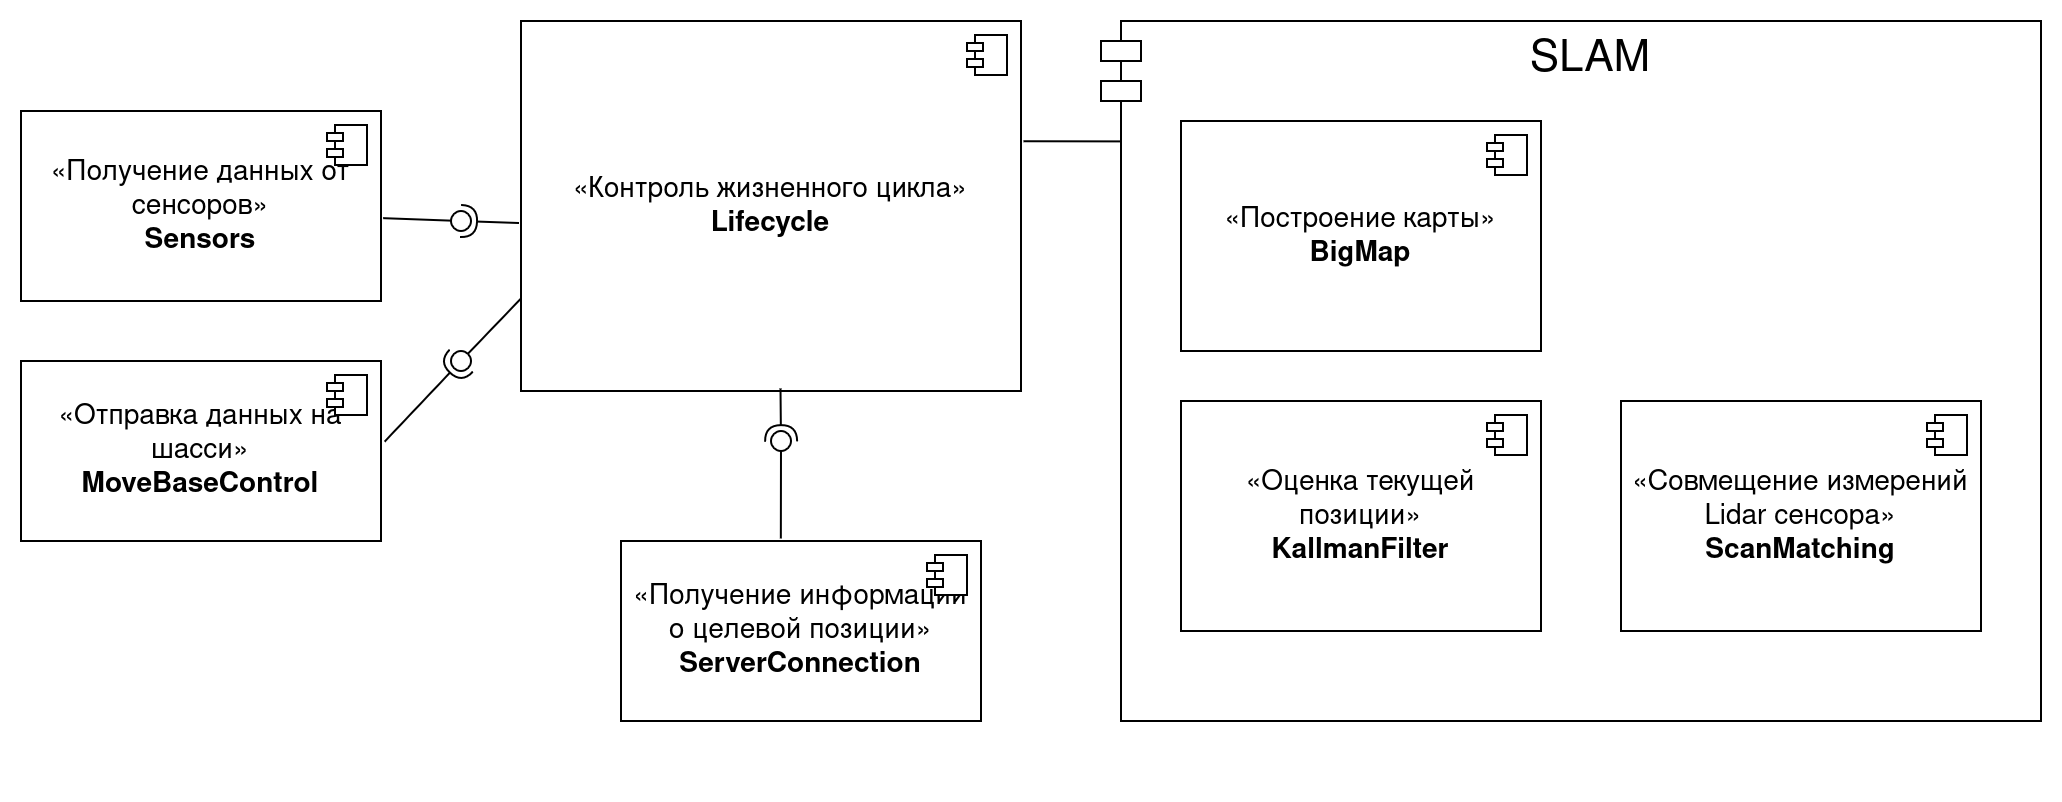

The diagram above was exported from draw.io. Its source (the exported page's mxGraphModel, read from the mxfile embedded in the PNG):
<mxGraphModel dx="1509" dy="832" grid="1" gridSize="10" guides="1" tooltips="1" connect="1" arrows="1" fold="1" page="1" pageScale="1" pageWidth="827" pageHeight="1169" math="0" shadow="0">
  <root>
    <mxCell id="0" />
    <mxCell id="1" parent="0" />
    <mxCell id="8DSFKNWpbADRvoG6LTl1-1" value="&lt;font style=&quot;font-size: 22px;&quot;&gt;SLAM&lt;/font&gt;" style="shape=module;align=left;spacingLeft=20;align=center;verticalAlign=top;whiteSpace=wrap;html=1;fontSize=14;" vertex="1" parent="1">
      <mxGeometry x="560" y="40" width="470" height="350" as="geometry" />
    </mxCell>
    <mxCell id="8DSFKNWpbADRvoG6LTl1-2" value="«Получение данных от сенсоров»&lt;br&gt;&lt;b&gt;Sensors&lt;/b&gt;" style="html=1;dropTarget=0;whiteSpace=wrap;fontSize=14;" vertex="1" parent="1">
      <mxGeometry x="20" y="85" width="180" height="95" as="geometry" />
    </mxCell>
    <mxCell id="8DSFKNWpbADRvoG6LTl1-3" value="" style="shape=module;jettyWidth=8;jettyHeight=4;fontSize=14;" vertex="1" parent="8DSFKNWpbADRvoG6LTl1-2">
      <mxGeometry x="1" width="20" height="20" relative="1" as="geometry">
        <mxPoint x="-27" y="7" as="offset" />
      </mxGeometry>
    </mxCell>
    <mxCell id="8DSFKNWpbADRvoG6LTl1-4" value="«Отправка данных на шасси»&lt;br&gt;&lt;b&gt;MoveBaseControl&lt;/b&gt;" style="html=1;dropTarget=0;whiteSpace=wrap;fontSize=14;" vertex="1" parent="1">
      <mxGeometry x="20" y="210" width="180" height="90" as="geometry" />
    </mxCell>
    <mxCell id="8DSFKNWpbADRvoG6LTl1-5" value="" style="shape=module;jettyWidth=8;jettyHeight=4;fontSize=14;" vertex="1" parent="8DSFKNWpbADRvoG6LTl1-4">
      <mxGeometry x="1" width="20" height="20" relative="1" as="geometry">
        <mxPoint x="-27" y="7" as="offset" />
      </mxGeometry>
    </mxCell>
    <mxCell id="8DSFKNWpbADRvoG6LTl1-6" value="«Совмещение измерений Lidar сенсора»&lt;br&gt;&lt;b&gt;ScanMatching&lt;/b&gt;" style="html=1;dropTarget=0;whiteSpace=wrap;fontSize=14;" vertex="1" parent="1">
      <mxGeometry x="820" y="230" width="180" height="115" as="geometry" />
    </mxCell>
    <mxCell id="8DSFKNWpbADRvoG6LTl1-7" value="" style="shape=module;jettyWidth=8;jettyHeight=4;fontSize=14;" vertex="1" parent="8DSFKNWpbADRvoG6LTl1-6">
      <mxGeometry x="1" width="20" height="20" relative="1" as="geometry">
        <mxPoint x="-27" y="7" as="offset" />
      </mxGeometry>
    </mxCell>
    <mxCell id="8DSFKNWpbADRvoG6LTl1-8" value="«Оценка текущей позиции»&lt;br&gt;&lt;b&gt;KallmanFilter&lt;/b&gt;" style="html=1;dropTarget=0;whiteSpace=wrap;fontSize=14;" vertex="1" parent="1">
      <mxGeometry x="600" y="230" width="180" height="115" as="geometry" />
    </mxCell>
    <mxCell id="8DSFKNWpbADRvoG6LTl1-9" value="" style="shape=module;jettyWidth=8;jettyHeight=4;fontSize=14;" vertex="1" parent="8DSFKNWpbADRvoG6LTl1-8">
      <mxGeometry x="1" width="20" height="20" relative="1" as="geometry">
        <mxPoint x="-27" y="7" as="offset" />
      </mxGeometry>
    </mxCell>
    <mxCell id="8DSFKNWpbADRvoG6LTl1-10" value="«Контроль жизненного цикла»&lt;br&gt;&lt;b&gt;Lifecycle&lt;/b&gt;" style="html=1;dropTarget=0;whiteSpace=wrap;fontSize=14;" vertex="1" parent="1">
      <mxGeometry x="270" y="40" width="250" height="185" as="geometry" />
    </mxCell>
    <mxCell id="8DSFKNWpbADRvoG6LTl1-11" value="" style="shape=module;jettyWidth=8;jettyHeight=4;fontSize=14;" vertex="1" parent="8DSFKNWpbADRvoG6LTl1-10">
      <mxGeometry x="1" width="20" height="20" relative="1" as="geometry">
        <mxPoint x="-27" y="7" as="offset" />
      </mxGeometry>
    </mxCell>
    <mxCell id="8DSFKNWpbADRvoG6LTl1-12" value="«Получение информации о целевой позиции»&lt;br&gt;&lt;b&gt;ServerConnection&lt;/b&gt;" style="html=1;dropTarget=0;whiteSpace=wrap;fontSize=14;" vertex="1" parent="1">
      <mxGeometry x="320" y="300" width="180" height="90" as="geometry" />
    </mxCell>
    <mxCell id="8DSFKNWpbADRvoG6LTl1-13" value="" style="shape=module;jettyWidth=8;jettyHeight=4;fontSize=14;" vertex="1" parent="8DSFKNWpbADRvoG6LTl1-12">
      <mxGeometry x="1" width="20" height="20" relative="1" as="geometry">
        <mxPoint x="-27" y="7" as="offset" />
      </mxGeometry>
    </mxCell>
    <mxCell id="8DSFKNWpbADRvoG6LTl1-14" value="" style="rounded=0;orthogonalLoop=1;jettySize=auto;html=1;endArrow=halfCircle;endFill=0;endSize=6;strokeWidth=1;sketch=0;exitX=-0.004;exitY=0.546;exitDx=0;exitDy=0;exitPerimeter=0;fontSize=14;" edge="1" parent="1" source="8DSFKNWpbADRvoG6LTl1-10">
      <mxGeometry relative="1" as="geometry">
        <mxPoint x="590" y="275" as="sourcePoint" />
        <mxPoint x="240" y="140" as="targetPoint" />
      </mxGeometry>
    </mxCell>
    <mxCell id="8DSFKNWpbADRvoG6LTl1-15" value="" style="rounded=0;orthogonalLoop=1;jettySize=auto;html=1;endArrow=oval;endFill=0;sketch=0;sourcePerimeterSpacing=0;targetPerimeterSpacing=0;endSize=10;exitX=1.006;exitY=0.564;exitDx=0;exitDy=0;exitPerimeter=0;fontSize=14;" edge="1" parent="1" source="8DSFKNWpbADRvoG6LTl1-2">
      <mxGeometry relative="1" as="geometry">
        <mxPoint x="250" y="190" as="sourcePoint" />
        <mxPoint x="240" y="140" as="targetPoint" />
      </mxGeometry>
    </mxCell>
    <mxCell id="8DSFKNWpbADRvoG6LTl1-16" value="" style="ellipse;whiteSpace=wrap;html=1;align=center;aspect=fixed;fillColor=none;strokeColor=none;resizable=0;perimeter=centerPerimeter;rotatable=0;allowArrows=0;points=[];outlineConnect=1;fontSize=14;" vertex="1" parent="1">
      <mxGeometry x="515" y="280" width="10" height="10" as="geometry" />
    </mxCell>
    <mxCell id="8DSFKNWpbADRvoG6LTl1-17" value="" style="rounded=0;orthogonalLoop=1;jettySize=auto;html=1;endArrow=halfCircle;endFill=0;endSize=6;strokeWidth=1;sketch=0;exitX=1.01;exitY=0.448;exitDx=0;exitDy=0;exitPerimeter=0;fontSize=14;" edge="1" parent="1" source="8DSFKNWpbADRvoG6LTl1-4">
      <mxGeometry relative="1" as="geometry">
        <mxPoint x="220" y="415" as="sourcePoint" />
        <mxPoint x="240" y="210" as="targetPoint" />
      </mxGeometry>
    </mxCell>
    <mxCell id="8DSFKNWpbADRvoG6LTl1-18" value="" style="rounded=0;orthogonalLoop=1;jettySize=auto;html=1;endArrow=oval;endFill=0;sketch=0;sourcePerimeterSpacing=0;targetPerimeterSpacing=0;endSize=10;exitX=0;exitY=0.75;exitDx=0;exitDy=0;fontSize=14;" edge="1" parent="1" source="8DSFKNWpbADRvoG6LTl1-10">
      <mxGeometry relative="1" as="geometry">
        <mxPoint x="180" y="415" as="sourcePoint" />
        <mxPoint x="240" y="210" as="targetPoint" />
      </mxGeometry>
    </mxCell>
    <mxCell id="8DSFKNWpbADRvoG6LTl1-19" value="" style="ellipse;whiteSpace=wrap;html=1;align=center;aspect=fixed;fillColor=none;strokeColor=none;resizable=0;perimeter=centerPerimeter;rotatable=0;allowArrows=0;points=[];outlineConnect=1;fontSize=14;" vertex="1" parent="1">
      <mxGeometry x="195" y="410" width="10" height="10" as="geometry" />
    </mxCell>
    <mxCell id="8DSFKNWpbADRvoG6LTl1-20" value="" style="rounded=0;orthogonalLoop=1;jettySize=auto;html=1;endArrow=halfCircle;endFill=0;endSize=6;strokeWidth=1;sketch=0;exitX=0.519;exitY=0.993;exitDx=0;exitDy=0;exitPerimeter=0;fontSize=14;" edge="1" parent="1" source="8DSFKNWpbADRvoG6LTl1-10">
      <mxGeometry relative="1" as="geometry">
        <mxPoint x="308" y="272" as="sourcePoint" />
        <mxPoint x="400" y="250" as="targetPoint" />
      </mxGeometry>
    </mxCell>
    <mxCell id="8DSFKNWpbADRvoG6LTl1-21" value="" style="rounded=0;orthogonalLoop=1;jettySize=auto;html=1;endArrow=oval;endFill=0;sketch=0;sourcePerimeterSpacing=0;targetPerimeterSpacing=0;endSize=10;exitX=0.444;exitY=-0.014;exitDx=0;exitDy=0;exitPerimeter=0;fontSize=14;" edge="1" parent="1" source="8DSFKNWpbADRvoG6LTl1-12">
      <mxGeometry relative="1" as="geometry">
        <mxPoint x="270" y="274" as="sourcePoint" />
        <mxPoint x="400" y="250" as="targetPoint" />
      </mxGeometry>
    </mxCell>
    <mxCell id="8DSFKNWpbADRvoG6LTl1-22" value="«Построение карты»&lt;br&gt;&lt;b&gt;BigMap&lt;/b&gt;" style="html=1;dropTarget=0;whiteSpace=wrap;fontSize=14;" vertex="1" parent="1">
      <mxGeometry x="600" y="90" width="180" height="115" as="geometry" />
    </mxCell>
    <mxCell id="8DSFKNWpbADRvoG6LTl1-23" value="" style="shape=module;jettyWidth=8;jettyHeight=4;fontSize=14;" vertex="1" parent="8DSFKNWpbADRvoG6LTl1-22">
      <mxGeometry x="1" width="20" height="20" relative="1" as="geometry">
        <mxPoint x="-27" y="7" as="offset" />
      </mxGeometry>
    </mxCell>
    <mxCell id="8DSFKNWpbADRvoG6LTl1-24" value="" style="endArrow=none;html=1;rounded=0;exitX=1.005;exitY=0.325;exitDx=0;exitDy=0;exitPerimeter=0;entryX=0.022;entryY=0.172;entryDx=0;entryDy=0;entryPerimeter=0;fontSize=14;" edge="1" parent="1" source="8DSFKNWpbADRvoG6LTl1-10" target="8DSFKNWpbADRvoG6LTl1-1">
      <mxGeometry width="50" height="50" relative="1" as="geometry">
        <mxPoint x="380" y="170" as="sourcePoint" />
        <mxPoint x="490" y="150" as="targetPoint" />
      </mxGeometry>
    </mxCell>
  </root>
</mxGraphModel>